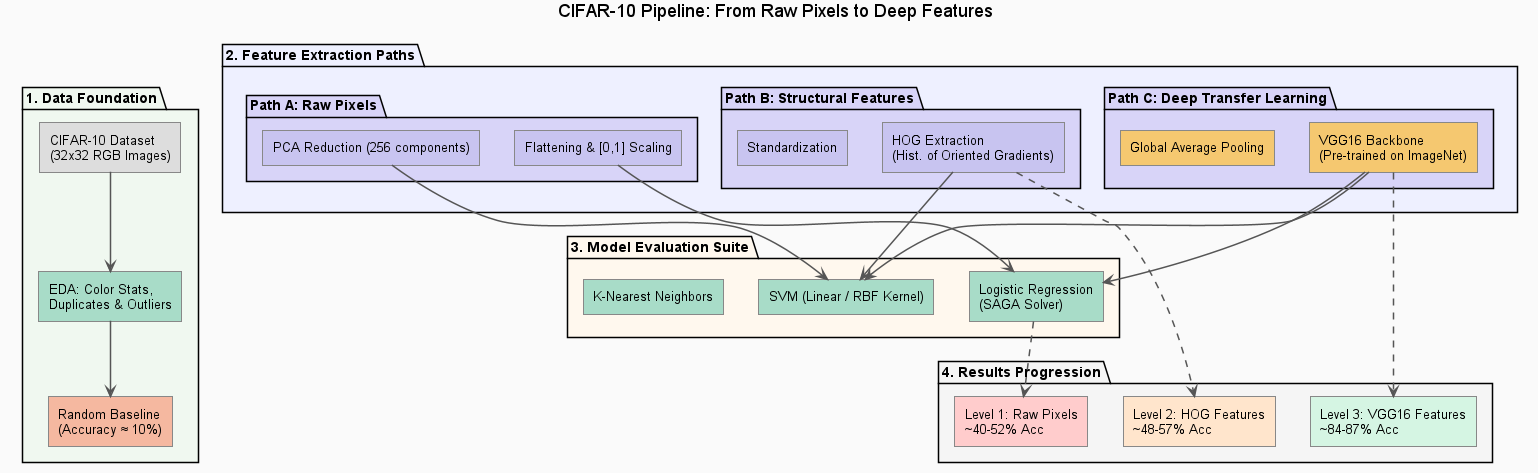

The diagram above was rendered by PlantUML. Its source (embedded in the PNG):
@startuml cifar10_evolution_architecture

skinparam defaultFontName Arial
skinparam backgroundColor #FAFAFA
skinparam shadowing false
skinparam ArrowColor #555555
skinparam ArrowThickness 1.5

skinparam rectangle {
  BorderColor #888888
  BorderThickness 1
  FontSize 13
}

title CIFAR-10 Pipeline: From Raw Pixels to Deep Features

package "1. Data Foundation" #F0F8F0 {
  rectangle "CIFAR-10 Dataset\n(32x32 RGB Images)" as RAW #DDDDDD
  rectangle "EDA: Color Stats,\nDuplicates & Outliers" as EDA #A8DCC8
  rectangle "Random Baseline\n(Accuracy ≈ 10%)" as BASE #F5B8A0
  
  RAW --> EDA
  EDA --> BASE
}

package "2. Feature Extraction Paths" #EEF0FF {
  
  package "Path A: Raw Pixels" #D8D4F8 {
    rectangle "Flattening & [0,1] Scaling" as PIXELS #C8C4F0
    rectangle "PCA Reduction (256 components)" as PCA_RAW #C8C4F0
  }
  
  package "Path B: Structural Features" #D8D4F8 {
    rectangle "HOG Extraction\n(Hist. of Oriented Gradients)" as HOG #C8C4F0
    rectangle "Standardization" as STD #C8C4F0
  }
  
  package "Path C: Deep Transfer Learning" #D8D4F8 {
    rectangle "VGG16 Backbone\n(Pre-trained on ImageNet)" as VGG #F5C870
    rectangle "Global Average Pooling" as GAP #F5C870
  }
}

package "3. Model Evaluation Suite" #FFF8EE {
  rectangle "Logistic Regression\n(SAGA Solver)" as LOGREG #A8DCC8
  rectangle "SVM (Linear / RBF Kernel)" as SVM #A8DCC8
  rectangle "K-Nearest Neighbors" as KNN #A8DCC8
  
  PIXELS --> LOGREG
  PCA_RAW --> SVM
  HOG --> SVM
  VGG --> SVM
  VGG --> LOGREG
}

package "4. Results Progression" #F5F5F5 {
  rectangle "Level 1: Raw Pixels\n~40-52% Acc" as R1 #FFCCCC
  rectangle "Level 2: HOG Features\n~48-57% Acc" as R2 #FFE5CC
  rectangle "Level 3: VGG16 Features\n~84-87% Acc" as R3 #D5F5E3
}

LOGREG ..> R1
HOG ..> R2
VGG ..> R3

@enduml